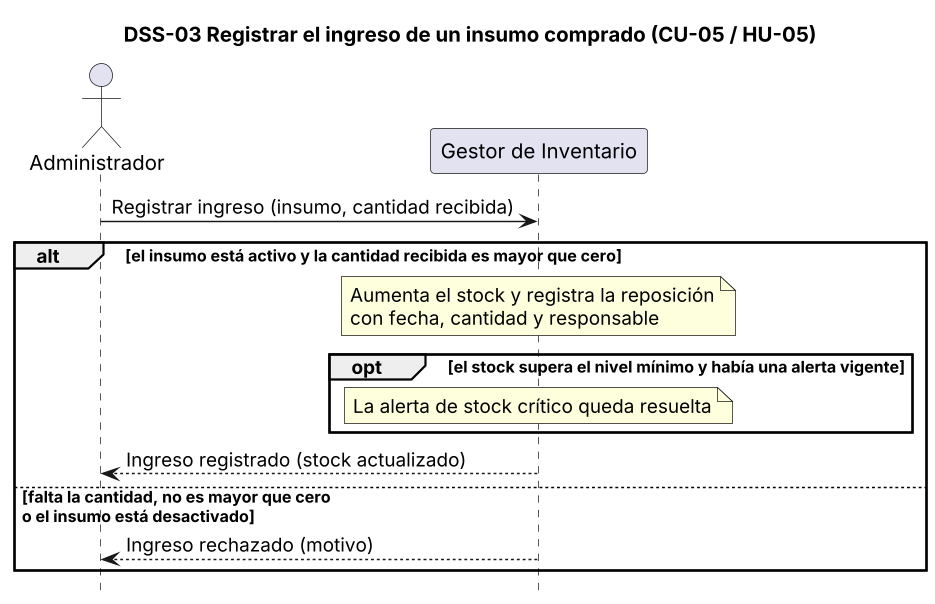

The diagram above was rendered by PlantUML. Its source (embedded in the PNG):
@startuml dss-03
title DSS-03 Registrar el ingreso de un insumo comprado (CU-05 / HU-05)
skinparam dpi 140
hide footbox
actor Administrador as Adm
participant "Gestor de Inventario" as G

Adm -> G : Registrar ingreso (insumo, cantidad recibida)
alt el insumo está activo y la cantidad recibida es mayor que cero
  note over G : Aumenta el stock y registra la reposición\ncon fecha, cantidad y responsable
  opt el stock supera el nivel mínimo y había una alerta vigente
    note over G : La alerta de stock crítico queda resuelta
  end
  G --> Adm : Ingreso registrado (stock actualizado)
else falta la cantidad, no es mayor que cero\no el insumo está desactivado
  G --> Adm : Ingreso rechazado (motivo)
end
@enduml